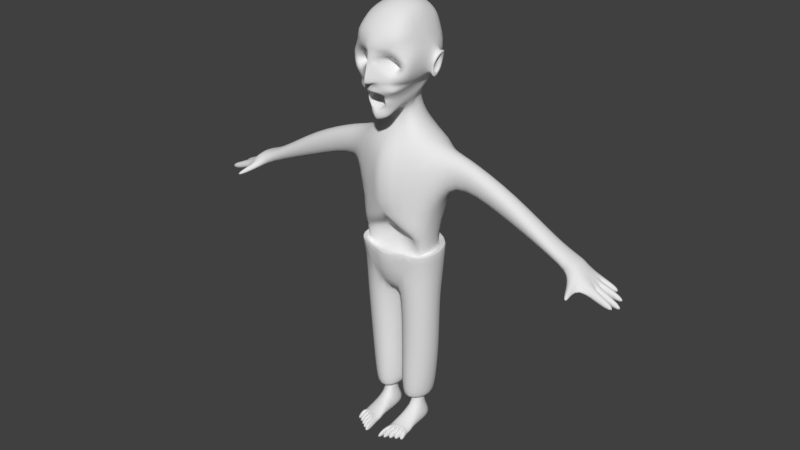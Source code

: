 # Source: zombie.blend  (saved by Blender 2.79.0; exported with 4.5.12 LTS)
import bpy
from mathutils import Matrix  # noqa: F401  (used for matrix-valued properties, if any)

bpy.ops.wm.read_factory_settings(use_empty=True)
scene = bpy.context.scene
scene.name = 'Scene'

# ---- collections
col_collection_1 = bpy.data.collections.new('Collection 1'); scene.collection.children.link(col_collection_1)
col_collection_10 = bpy.data.collections.new('Collection 10'); scene.collection.children.link(col_collection_10)

# ---- materials (node trees are filled in below, after node groups)
mat_material = bpy.data.materials.new('Material')
mat_material.alpha_threshold = 0.0
mat_material.use_transparent_shadow = False
mat_material.roughness = 0.5

# ---- material node trees

# ---- world
world_world = bpy.data.worlds.new('World'); scene.world = world_world
world_world.color = (0.05088, 0.05088, 0.05088)
world_world.use_sun_shadow = False
world_world.sun_shadow_jitter_overblur = 0.0
world_world.cycles.sampling_method = 'MANUAL'

# ---- meshes
me_zombie_mesh = bpy.data.meshes.new('Zombie Mesh')
me_zombie_mesh.from_pydata([(0.5542, -0.1649, 0.9068), (0.551, 0.2663, 0.8696), (0.0, 0.3014, -1.0), (0.0, -0.3117, -1.0), (0.0, -0.437, 0.7376), (0.2244, 0.2125, 1.0), (0.2244, -0.1367, 1.0), (0.0, 0.3694, 1.017), (0.0, -0.1367, 1.0), (0.1178, 0.06182, 1.398), (0.1178, -0.08707, 1.218), (0.0, 0.176, 1.398), (0.0, -0.08707, 1.218), (0.3038, 0.2155, 1.656), (0.1738, -0.3436, 1.38), (1.723e-10, 0.3963, 1.704), (0.0, -0.4699, 1.291), (0.278, 0.3305, 2.24), (0.3002, -0.3107, 2.324), (1.723e-10, 0.3305, 2.329), (0.0, -0.3163, 2.364), (0.3679, 0.3243, 0.03926), (0.4707, -0.2507, 0.0578), (0.0, -0.425, 0.02404), (0.0, 0.4176, 0.0), (0.7144, 0.2139, 0.8379), (0.7144, -0.08449, 0.8379), (0.6246, 0.152, 0.535), (0.6246, -0.02262, 0.535), (2.241, 0.2139, 0.1213), (2.241, -0.08449, 0.1213), (2.275, 0.2191, -0.1209), (2.266, -0.1125, -0.102), (0.03586, -0.2839, -1.0), (0.03586, 0.2735, -1.0), (0.2786, -0.05728, -2.294), (0.2786, 0.07239, -2.294), (0.1428, -0.08583, -2.294), (0.1428, 0.1009, -2.294), (0.3568, -0.1322, -2.736), (0.3568, 0.2276, -2.736), (0.06448, -0.196, -2.736), (0.06448, 0.2914, -2.736), (0.1428, 0.1009, -2.487), (0.1428, -0.08583, -2.487), (0.2786, -0.05728, -2.487), (0.2786, 0.07239, -2.487), (0.06504, -0.48, -2.736), (0.3574, -0.4162, -2.736), (0.09389, -0.3934, -2.636), (0.3284, -0.3422, -2.636), (0.09366, -0.3084, -2.612), (0.3282, -0.2572, -2.612), (0.4135, 0.1944, -0.5), (0.4135, -0.17, -0.5), (0.0, -0.2999, -0.5), (0.0, 0.2926, -0.5), (0.4833, 0.3684, -0.2166), (0.4553, 0.2232, -1.016), (0.4866, -0.2476, -0.9024), (0.5342, -0.2853, -0.2166), (0.1543, 0.3621, -0.9801), (0.0, 0.3, -1.0), (-5.239e-33, -0.4026, -0.2166), (0.0, 0.4905, -0.2166), (0.382, -0.1852, -2.343), (0.382, 0.2452, -2.343), (0.03238, -0.2614, -2.343), (0.03238, 0.296, -2.343), (0.3245, -0.1143, -2.343), (0.3245, 0.1744, -2.343), (0.08996, -0.1654, -2.343), (0.08996, 0.2255, -2.343), (0.4519, -0.1847, -1.654), (0.4519, 0.2457, -1.654), (1.278, -0.02262, 0.2831), (1.368, -0.08449, 0.5859), (1.368, 0.2139, 0.5859), (1.278, 0.152, 0.2831), (1.938, -0.02262, 0.02951), (1.938, 0.152, 0.02951), (2.006, -0.08449, 0.1446), (2.006, 0.2139, 0.1446), (2.33, 0.2165, -0.03801), (2.332, -0.08839, -0.03692), (2.276, 0.1412, -0.1203), (2.277, 0.06339, -0.1198), (2.278, -0.01445, -0.1192), (2.33, 0.1403, -0.03773), (2.331, 0.06405, -0.03746), (2.331, -0.01217, -0.03719), (2.734, -0.1271, -0.18), (2.681, -0.131, -0.2617), (2.68, -0.05321, -0.2623), (2.733, -0.05093, -0.1802), (2.712, 0.05596, -0.2941), (2.713, -0.02187, -0.2936), (2.766, 0.05662, -0.2118), (2.767, -0.0196, -0.2116), (2.668, 0.1733, -0.2696), (2.669, 0.09551, -0.2691), (2.722, 0.1724, -0.187), (2.722, 0.09617, -0.1868), (2.607, 0.2598, -0.1526), (2.552, 0.2624, -0.2355), (2.553, 0.1846, -0.2349), (2.607, 0.1836, -0.1523), (2.156, -0.09176, -0.08179), (2.292, -0.1105, -0.06112), (2.222, -0.1053, 0.001177), (2.338, -0.3613, -0.1261), (2.317, -0.362, -0.1593), (2.267, -0.3773, -0.1345), (2.301, -0.3817, -0.08788), (0.1235, -0.4672, -2.736), (0.182, -0.4545, -2.736), (0.2404, -0.4417, -2.736), (0.2989, -0.429, -2.736), (0.1408, -0.3832, -2.636), (0.1877, -0.3729, -2.636), (0.2346, -0.3627, -2.636), (0.2815, -0.3525, -2.636), (0.06504, -0.6469, -2.736), (0.09389, -0.5603, -2.636), (0.1235, -0.6341, -2.736), (0.1408, -0.5501, -2.636), (0.1235, -0.6109, -2.736), (0.182, -0.5982, -2.736), (0.1408, -0.5269, -2.636), (0.1877, -0.5167, -2.636), (0.182, -0.5681, -2.736), (0.2404, -0.5553, -2.736), (0.1877, -0.4865, -2.636), (0.2346, -0.4763, -2.636), (0.2404, -0.5275, -2.736), (0.2989, -0.5147, -2.736), (0.2346, -0.4485, -2.636), (0.2815, -0.4382, -2.636), (0.2989, -0.4892, -2.736), (0.3574, -0.4765, -2.736), (0.3284, -0.4025, -2.636), (0.2815, -0.4127, -2.636), (0.06476, -0.3943, -2.736), (0.3571, -0.3306, -2.736), (0.03412, -0.2726, -1.671), (0.03412, 0.2848, -1.671), (0.0, 0.5073, 0.9223), (0.05173, 0.4971, 0.8115), (0.4258, 0.3315, 0.8414), (0.4768, 0.4418, 0.4281), (0.07106, 0.5034, 0.437), (0.2518, 0.5012, 0.3657), (7.864e-18, -0.125, -0.3148), (0.4421, -0.2475, -0.2211), (0.0, -0.1124, -0.05867), (0.2068, -0.1509, -0.3115), (2.533e-17, 0.3888, -0.4676), (0.3112, -0.3395, -0.2166), (0.2068, -0.2842, -0.5), (0.184, 0.371, 0.01963), (1.723e-10, 0.3963, 2.048), (0.4043, -0.4173, 1.866), (0.0, -0.576, 1.976), (0.3669, 0.3299, 1.959), (0.0, -0.5569, 1.64), (0.3446, -0.3701, 1.604), (0.186, -0.419, 1.943), (0.0, -0.5679, 1.888), (0.186, -0.4708, 1.65), (0.3786, -0.419, 1.785), (0.186, -0.2464, 1.785), (0.1953, -0.06637, 1.371), (0.0, -0.4699, 1.243), (0.1563, -0.419, 1.269), (0.09798, -0.1872, 1.307), (0.0, -0.156, 1.304), (0.2668, -0.4544, 1.569), (0.0, -0.5636, 1.499), (0.1088, -0.4978, 1.364), (0.05776, -0.5106, 1.48), (0.1682, -0.2108, 1.594), (0.0, -0.1055, 1.641), (-5.34e-10, -0.08207, 1.458), (0.1565, -0.2108, 1.361), (0.08036, -0.3854, 1.874), (0.2823, -0.3854, 1.785), (0.186, -0.3854, 1.705), (0.186, -0.3854, 1.864), (0.2225, -0.3823, 1.495), (0.0, -0.5407, 1.547), (0.1671, -0.4933, 1.529), (0.3718, -0.5326, 2.103), (0.0, -0.5354, 2.106), (0.2622, 0.008555, 2.398), (8.613e-11, 0.005738, 2.443), (0.1095, -0.5138, 1.644), (0.0, -0.6763, 1.598), (0.0, -0.4567, 1.161), (0.0929, -0.4058, 1.198), (0.3856, -0.04372, 1.89), (0.3242, -0.07732, 1.654), (0.3763, 0.1431, 1.914), (0.314, 0.06908, 1.667), (0.4632, 0.1431, 1.936), (0.4725, -0.04372, 1.913), (0.4009, 0.06132, 1.599), (0.4111, -0.08509, 1.586), (0.4406, -0.02949, 1.846), (0.4321, 0.1139, 1.872), (0.4051, -0.04739, 1.668), (0.4165, 0.0859, 1.69), (0.4369, 0.06414, 1.864), (0.4215, 0.04119, 1.683), (0.4023, 0.06238, 1.868), (0.4065, -0.03125, 1.853), (0.371, -0.04916, 1.675), (0.3868, 0.03943, 1.686), (0.3677, -0.07732, 1.654), (0.3575, 0.06908, 1.667), (0.4291, -0.04372, 1.89), (0.4197, 0.1431, 1.914)], [], [(1, 0, 26, 25), (73, 144, 67, 65), (23, 153, 22), (0, 6, 8, 4), (8, 6, 10, 12), (9, 11, 15, 13), (6, 5, 9, 10), (5, 7, 11, 9), (192, 191, 18, 20), (171, 13, 14), (14, 178, 16, 172, 173), (193, 194, 20, 18), (163, 160, 19, 17), (161, 199, 201, 163, 17, 193, 18, 191), (53, 21, 22, 153, 54), (56, 24, 159, 21, 53), (108, 109, 113, 110), (22, 21, 27, 28), (0, 22, 28, 26), (21, 1, 25, 27), (83, 29, 30, 84, 90, 89, 88), (82, 81, 30, 29), (79, 80, 31, 85, 86, 87, 32, 107), (80, 82, 29, 83, 31), (2, 34, 33, 3), (44, 43, 42, 41), (38, 37, 71, 72), (144, 145, 68, 67), (58, 59, 73, 74), (42, 40, 39, 41), (51, 142, 47, 49), (43, 46, 40, 42), (46, 45, 39, 40), (36, 35, 45, 46), (38, 36, 46, 43), (35, 37, 44, 45), (37, 38, 43, 44), (118, 49, 123, 125), (52, 51, 49, 118, 119, 120, 121, 50), (41, 39, 143, 48, 117, 116, 115, 114, 47, 142), (143, 52, 50, 48), (45, 44, 51, 52), (145, 74, 66, 68), (62, 64, 57, 58, 61), (58, 57, 60, 59), (33, 59, 60, 157, 63, 3), (53, 54, 60, 57), (158, 55, 63, 157), (36, 38, 72, 70), (65, 67, 71, 69), (67, 68, 72, 71), (66, 65, 69, 70), (68, 66, 70, 72), (65, 66, 74, 73), (35, 36, 70, 69), (37, 35, 69, 71), (34, 2, 62, 61, 58), (27, 25, 77, 78), (28, 27, 78, 75), (25, 26, 76, 77), (26, 28, 75, 76), (78, 77, 82, 80), (75, 78, 80, 79), (77, 76, 81, 82), (76, 75, 79, 81), (90, 84, 91, 94), (31, 83, 103, 104), (89, 86, 100, 102), (86, 89, 97, 95), (93, 94, 91, 92), (84, 108, 32, 92, 91), (87, 90, 94, 93), (32, 87, 93, 92), (95, 97, 98, 96), (89, 90, 98, 97), (90, 87, 96, 98), (87, 86, 95, 96), (99, 101, 102, 100), (86, 85, 99, 100), (85, 88, 101, 99), (88, 89, 102, 101), (104, 103, 106, 105), (83, 88, 106, 103), (88, 85, 105, 106), (85, 31, 104, 105), (81, 79, 107, 109, 30), (30, 109, 108, 84), (113, 112, 111, 110), (107, 32, 111, 112), (32, 108, 110, 111), (109, 107, 112, 113), (117, 48, 139, 138), (117, 121, 137, 135), (120, 119, 132, 133), (118, 114, 126, 128), (125, 123, 122, 124), (47, 114, 124, 122), (114, 118, 125, 124), (49, 47, 122, 123), (129, 128, 126, 127), (119, 118, 128, 129), (114, 115, 127, 126), (115, 119, 129, 127), (133, 132, 130, 131), (115, 116, 131, 130), (116, 120, 133, 131), (119, 115, 130, 132), (137, 136, 134, 135), (120, 116, 134, 136), (121, 120, 136, 137), (116, 117, 135, 134), (140, 141, 138, 139), (121, 117, 138, 141), (50, 121, 141, 140), (48, 50, 140, 139), (44, 41, 142, 51), (39, 45, 52, 143), (59, 33, 144, 73), (33, 34, 145, 144), (34, 58, 74, 145), (151, 149, 21, 159), (150, 24, 146, 147), (150, 147, 148, 149, 151), (21, 149, 148, 1), (0, 1, 5, 6), (155, 54, 153), (55, 158, 54, 155, 152), (154, 155, 153), (152, 155, 154), (23, 154, 153), (23, 22, 0, 4), (56, 53, 156), (54, 158, 157, 60), (64, 156, 53, 57), (150, 151, 159, 24), (7, 5, 1, 148, 147, 146), (200, 199, 161, 169, 165), (13, 15, 160, 163), (167, 166, 162), (164, 176, 165, 168, 195), (168, 165, 169), (195, 168, 167), (166, 169, 161), (185, 187, 170), (184, 186, 170), (187, 184, 170), (186, 185, 170), (171, 174, 10), (171, 14, 173, 174), (179, 178, 14), (178, 179, 180, 183), (183, 180, 181, 182), (16, 178, 183, 182), (179, 177, 181, 180), (168, 169, 185, 186), (169, 166, 187, 185), (166, 167, 184, 187), (167, 168, 186, 184), (195, 167, 196), (189, 190, 176, 164), (177, 179, 190, 189), (164, 195, 196), (176, 190, 188), (162, 166, 161, 191, 192), (17, 19, 194, 193), (179, 14, 188, 190), (174, 175, 12, 10), (173, 172, 197, 198), (174, 173, 198), (175, 174, 198, 197), (9, 13, 171), (14, 13, 188), (188, 13, 202, 200, 165, 176), (10, 9, 171), (199, 200, 217, 206, 209, 207, 204, 219), (13, 163, 201, 202), (208, 203, 204, 207, 211), (220, 219, 204, 203), (202, 201, 220, 203, 208, 210, 205, 218), (217, 218, 205, 206), (212, 211, 213, 216), (205, 210, 212, 209, 206), (210, 208, 211, 212), (216, 213, 214, 215), (211, 207, 214, 213), (209, 212, 216, 215), (207, 209, 215, 214), (200, 202, 218, 217), (201, 199, 219, 220)])
me_zombie_mesh.polygons.foreach_set('use_smooth', [True] * 189)
_uv = me_zombie_mesh.uv_layers.new(name='UVMap')
_uv.uv.foreach_set('vector', [0.189, 0.2083, 0.1883, 0.3077, 0.1514, 0.2891, 0.1514, 0.2203, 0.8274, 0.6456, 0.9237, 0.6498, 0.9237, 0.8046, 0.8431, 0.8044, 0.5337, 0.5229, 0.6407, 0.4766, 0.6409, 0.5412, 0.1883, 0.3077, 0.2643, 0.3012, 0.3161, 0.3012, 0.3161, 0.3704, 0.9097, 0.9149, 0.858, 0.9149, 0.8825, 0.8648, 0.9097, 0.8648, 0.7262, 0.6965, 0.7534, 0.6965, 0.7534, 0.6259, 0.6834, 0.637, 0.4092, 0.1527, 0.4897, 0.1529, 0.4548, 0.2445, 0.4205, 0.2029, 0.7017, 0.7883, 0.7534, 0.7844, 0.7534, 0.6965, 0.7262, 0.6965, 0.5516, 0.0006685, 0.5523, 0.08638, 0.5012, 0.06987, 0.4921, 0.0006685, 0.4252, 0.2382, 0.4901, 0.3042, 0.3613, 0.2401, 0.951, 0.3772, 0.9563, 0.3917, 0.9563, 0.4219, 0.9472, 0.4281, 0.932, 0.3949, 0.7177, 0.07488, 0.7782, 0.07553, 0.7782, 0.1498, 0.7089, 0.1485, 0.6688, 0.5671, 0.7534, 0.5466, 0.7534, 0.4819, 0.6893, 0.5024, 0.3441, 0.3522, 0.4302, 0.358, 0.4732, 0.3635, 0.5163, 0.3741, 0.5163, 0.4388, 0.442, 0.4751, 0.3684, 0.4579, 0.3174, 0.4067, 0.5506, 0.4663, 0.534, 0.3395, 0.6663, 0.3494, 0.6587, 0.4132, 0.6341, 0.4753, 0.7787, 0.4806, 0.7787, 0.3653, 0.7363, 0.3608, 0.6939, 0.3563, 0.6834, 0.4806, 0.4025, 0.8981, 0.4178, 0.8924, 0.4178, 0.9587, 0.4083, 0.9566, 0.6663, 0.3494, 0.534, 0.3395, 0.5857, 0.2301, 0.6257, 0.2344, 0.6675, 0.1527, 0.6663, 0.3494, 0.6257, 0.2344, 0.6473, 0.1665, 0.5154, 0.6734, 0.5154, 0.4774, 0.4771, 0.4765, 0.4822, 0.5491, 0.3101, 0.9304, 0.2734, 0.9297, 0.2736, 0.8609, 0.3101, 0.8601, 0.3101, 0.8777, 0.3101, 0.8953, 0.3101, 0.9128, 0.9305, 0.5902, 0.9993, 0.5902, 0.9993, 0.6442, 0.9305, 0.6442, 0.08869, 0.5513, 0.1288, 0.5478, 0.1375, 0.4689, 0.1196, 0.4703, 0.1017, 0.4716, 0.08378, 0.4729, 0.06151, 0.4777, 0.06847, 0.5026, 0.7999, 0.3044, 0.8307, 0.3029, 0.8514, 0.2527, 0.8286, 0.2173, 0.8058, 0.2195, 0.4205, 0.7837, 0.431, 0.784, 0.5129, 0.685, 0.5106, 0.6748, 0.3747, 0.7617, 0.3747, 0.7187, 0.3174, 0.6748, 0.3174, 0.7871, 0.6525, 0.0842, 0.6525, 0.04114, 0.6403, 0.0228, 0.6403, 0.1129, 0.6461, 0.7392, 0.5176, 0.7414, 0.5176, 0.8962, 0.6461, 0.894, 0.1849, 0.1179, 0.1588, 0.00934, 0.332, 0.02385, 0.332, 0.1231, 0.9251, 0.8619, 0.9925, 0.8471, 0.9924, 0.7641, 0.925, 0.7495, 0.3461, 0.813, 0.3174, 0.8329, 0.3174, 0.8526, 0.3404, 0.8326, 0.04515, 0.9076, 0.04515, 0.9389, 0.1025, 0.9569, 0.1025, 0.8895, 0.8719, 0.6084, 0.8719, 0.5786, 0.9292, 0.5613, 0.9292, 0.6442, 0.8274, 0.6084, 0.8274, 0.5786, 0.8719, 0.5786, 0.8719, 0.6084, 0.0006685, 0.9076, 0.0006685, 0.9389, 0.04515, 0.9389, 0.04515, 0.9076, 0.5626, 0.0952, 0.5939, 0.0952, 0.5939, 0.1397, 0.5626, 0.1397, 0.4192, 0.7617, 0.4192, 0.7187, 0.3747, 0.7187, 0.3747, 0.7617, 0.4638, 0.9131, 0.4746, 0.9155, 0.4746, 0.954, 0.4638, 0.9516, 0.4206, 0.8841, 0.4746, 0.8959, 0.4746, 0.9155, 0.4638, 0.9131, 0.453, 0.9108, 0.4422, 0.9084, 0.4314, 0.9061, 0.4205, 0.9037, 0.925, 0.7495, 0.9924, 0.7641, 0.9925, 0.7184, 0.9925, 0.6987, 0.979, 0.6958, 0.9655, 0.6928, 0.9521, 0.6899, 0.9386, 0.687, 0.9251, 0.684, 0.9251, 0.7038, 0.9292, 0.5156, 0.9005, 0.5325, 0.9062, 0.5129, 0.9292, 0.4958, 0.432, 0.838, 0.4633, 0.8446, 0.4746, 0.8959, 0.4206, 0.8841, 0.7534, 0.7939, 0.6571, 0.7896, 0.6728, 0.9484, 0.7534, 0.9486, 0.1121, 0.8847, 0.1121, 0.704, 0.0006685, 0.704, 0.007104, 0.8882, 0.07651, 0.88, 0.1849, 0.1179, 0.0006685, 0.1514, 0.0006685, 0.0006685, 0.1588, 0.00934, 0.2581, 0.5887, 0.1542, 0.5662, 0.1433, 0.4081, 0.1947, 0.4081, 0.2664, 0.4081, 0.2664, 0.5887, 0.5506, 0.4663, 0.6341, 0.4753, 0.6675, 0.4131, 0.5176, 0.3971, 0.2187, 0.4735, 0.2664, 0.4735, 0.2664, 0.4081, 0.1947, 0.4081, 0.6838, 0.07762, 0.6525, 0.0842, 0.6403, 0.1129, 0.6943, 0.1011, 0.7076, 0.01824, 0.627, 0.0006685, 0.6403, 0.0228, 0.6943, 0.03458, 0.627, 0.0006685, 0.627, 0.1292, 0.6403, 0.1129, 0.6403, 0.0228, 0.7076, 0.1175, 0.7076, 0.01824, 0.6943, 0.03458, 0.6943, 0.1011, 0.627, 0.1292, 0.7076, 0.1175, 0.6943, 0.1011, 0.6403, 0.1129, 0.4908, 0.02375, 0.4908, 0.123, 0.332, 0.1231, 0.332, 0.02385, 0.8274, 0.5786, 0.8274, 0.6084, 0.8385, 0.632, 0.8385, 0.5654, 0.6525, 0.04114, 0.6838, 0.04772, 0.6943, 0.03458, 0.6403, 0.0228, 0.431, 0.784, 0.4205, 0.7837, 0.4207, 0.7834, 0.439, 0.8171, 0.5129, 0.8367, 0.4822, 0.5491, 0.4771, 0.4765, 0.3174, 0.5007, 0.3226, 0.5734, 0.6461, 0.9378, 0.6461, 0.8975, 0.4954, 0.8975, 0.4954, 0.9378, 0.1514, 0.2203, 0.1514, 0.2891, 0.0006685, 0.2891, 0.0006685, 0.2203, 0.9253, 0.4719, 0.8527, 0.4662, 0.8527, 0.3046, 0.9253, 0.3104, 0.7801, 0.466, 0.8514, 0.4806, 0.8307, 0.3029, 0.7999, 0.3044, 0.1018, 0.7027, 0.1419, 0.6992, 0.1288, 0.5478, 0.08869, 0.5513, 0.9305, 0.4431, 0.9993, 0.4431, 0.9993, 0.5902, 0.9305, 0.5902, 0.8261, 0.8427, 0.7547, 0.8282, 0.7745, 0.6666, 0.8054, 0.665, 0.649, 0.6933, 0.6665, 0.6951, 0.6665, 0.7881, 0.649, 0.7863, 0.8058, 0.2195, 0.8286, 0.2173, 0.8353, 0.1485, 0.8125, 0.1507, 0.6439, 0.481, 0.6661, 0.4766, 0.6645, 0.5732, 0.6423, 0.5776, 0.6661, 0.4766, 0.6439, 0.481, 0.6439, 0.5891, 0.6661, 0.5847, 0.6898, 0.1309, 0.6898, 0.1498, 0.6723, 0.1494, 0.6719, 0.1305, 0.8037, 0.5792, 0.7945, 0.5846, 0.7833, 0.5855, 0.7958, 0.4838, 0.8182, 0.4819, 0.1393, 0.704, 0.1172, 0.7083, 0.1134, 0.8065, 0.1355, 0.8022, 0.06151, 0.4777, 0.08378, 0.4729, 0.06688, 0.3814, 0.04899, 0.3827, 0.86, 0.8059, 0.86, 0.8249, 0.8424, 0.8248, 0.842, 0.8059, 0.476, 0.838, 0.4935, 0.8385, 0.4935, 0.9388, 0.476, 0.9384, 0.1172, 0.7083, 0.1393, 0.704, 0.1393, 0.8121, 0.1172, 0.8164, 0.08378, 0.4729, 0.1017, 0.4716, 0.09131, 0.3717, 0.07341, 0.373, 0.5139, 0.856, 0.4949, 0.8556, 0.4949, 0.8381, 0.5139, 0.838, 0.1017, 0.4716, 0.1196, 0.4703, 0.1192, 0.3797, 0.1013, 0.381, 0.6442, 0.6919, 0.6665, 0.687, 0.6665, 0.5905, 0.6442, 0.5954, 0.9594, 0.306, 0.9769, 0.3046, 0.9769, 0.3952, 0.9594, 0.3965, 0.6526, 0.1499, 0.653, 0.1308, 0.6706, 0.1305, 0.6706, 0.1495, 0.983, 0.9278, 0.9656, 0.9304, 0.9656, 0.8658, 0.983, 0.8632, 0.6665, 0.687, 0.6442, 0.6919, 0.6423, 0.6229, 0.6645, 0.618, 0.1196, 0.4703, 0.1375, 0.4689, 0.1419, 0.4045, 0.124, 0.4058, 0.8054, 0.665, 0.7745, 0.6666, 0.7755, 0.6102, 0.7996, 0.6057, 0.8261, 0.6149, 0.8261, 0.6149, 0.7996, 0.6057, 0.7945, 0.5846, 0.8037, 0.5792, 0.7038, 0.1305, 0.7038, 0.1439, 0.6912, 0.1416, 0.6917, 0.1325, 0.06847, 0.5026, 0.06151, 0.4777, 0.003207, 0.471, 0.0006685, 0.4827, 0.3023, 0.3745, 0.3114, 0.3717, 0.3114, 0.4315, 0.304, 0.4335, 0.9508, 0.2939, 0.9702, 0.2935, 0.9702, 0.2265, 0.9594, 0.2275, 0.979, 0.6958, 0.9925, 0.6987, 0.9925, 0.6848, 0.979, 0.6819, 0.8619, 0.1248, 0.8619, 0.0958, 0.8776, 0.1078, 0.8776, 0.1368, 0.4422, 0.9084, 0.453, 0.9108, 0.453, 0.937, 0.4422, 0.9346, 0.9499, 0.1389, 0.9729, 0.1195, 0.9729, 0.08637, 0.9499, 0.1057, 0.8407, 0.8316, 0.83, 0.8297, 0.8274, 0.8059, 0.8407, 0.8082, 0.9251, 0.684, 0.9386, 0.687, 0.9385, 0.6485, 0.9251, 0.6456, 0.9729, 0.1195, 0.9499, 0.1389, 0.9499, 0.1004, 0.9729, 0.08103, 0.3404, 0.8326, 0.3174, 0.8526, 0.3174, 0.8911, 0.3404, 0.8711, 0.5083, 0.8811, 0.4975, 0.8805, 0.4949, 0.8573, 0.5083, 0.8581, 0.453, 0.9108, 0.4638, 0.9131, 0.4638, 0.9463, 0.453, 0.9439, 0.9386, 0.687, 0.9521, 0.6899, 0.952, 0.6568, 0.9386, 0.6538, 0.6182, 0.1283, 0.5952, 0.1471, 0.5952, 0.114, 0.6182, 0.0952, 0.8761, 0.818, 0.8761, 0.8072, 0.8991, 0.8059, 0.8991, 0.8194, 0.9521, 0.6899, 0.9655, 0.6928, 0.9655, 0.6666, 0.952, 0.6637, 0.802, 0.1252, 0.802, 0.0958, 0.8225, 0.1121, 0.8225, 0.1414, 0.5952, 0.1471, 0.6182, 0.1283, 0.6182, 0.1022, 0.5952, 0.1209, 0.864, 0.8065, 0.8748, 0.8059, 0.8748, 0.829, 0.8613, 0.8297, 0.802, 0.0958, 0.802, 0.1252, 0.8175, 0.1374, 0.8175, 0.1081, 0.4314, 0.9061, 0.4422, 0.9084, 0.4422, 0.9282, 0.4314, 0.9259, 0.9655, 0.6928, 0.979, 0.6958, 0.979, 0.676, 0.9655, 0.6731, 0.305, 0.5398, 0.3156, 0.5379, 0.3156, 0.5613, 0.3023, 0.5636, 0.8619, 0.0958, 0.8619, 0.1248, 0.8729, 0.1332, 0.8729, 0.1043, 0.4205, 0.9037, 0.4314, 0.9061, 0.4314, 0.92, 0.4206, 0.9176, 0.9292, 0.4958, 0.9062, 0.5129, 0.9062, 0.499, 0.9292, 0.4819, 0.3747, 0.7617, 0.3174, 0.7871, 0.3174, 0.8329, 0.3461, 0.813, 0.9292, 0.5613, 0.8719, 0.5786, 0.9005, 0.5325, 0.9292, 0.5156, 0.1542, 0.5662, 0.2581, 0.5887, 0.2585, 0.7435, 0.1622, 0.7395, 0.2717, 0.7448, 0.1433, 0.747, 0.1433, 0.9018, 0.2717, 0.8996, 0.9495, 0.1485, 0.8527, 0.1519, 0.8532, 0.2991, 0.9495, 0.3033, 0.7207, 0.281, 0.6688, 0.2666, 0.6939, 0.3563, 0.7363, 0.3608, 0.7623, 0.2646, 0.7787, 0.3653, 0.7787, 0.1527, 0.7668, 0.1782, 0.7623, 0.2646, 0.7668, 0.1782, 0.6806, 0.1714, 0.6688, 0.2666, 0.7207, 0.281, 0.301, 0.5636, 0.2677, 0.4761, 0.2865, 0.3793, 0.301, 0.3717, 0.1883, 0.3077, 0.189, 0.2083, 0.2643, 0.2207, 0.2643, 0.3012, 0.2187, 0.43, 0.1711, 0.4735, 0.1645, 0.4092, 0.2664, 0.4735, 0.2187, 0.4735, 0.1711, 0.4735, 0.2187, 0.43, 0.2664, 0.4308, 0.2664, 0.3717, 0.2187, 0.43, 0.1645, 0.4092, 0.2664, 0.4308, 0.2187, 0.43, 0.2664, 0.3717, 0.8566, 0.9161, 0.8566, 0.8441, 0.7547, 0.8752, 0.5337, 0.5229, 0.6409, 0.5412, 0.6409, 0.7379, 0.5176, 0.6866, 0.1335, 0.8272, 0.1134, 0.9231, 0.1134, 0.8178, 0.1711, 0.4735, 0.2187, 0.4735, 0.1947, 0.4081, 0.1433, 0.4081, 0.9486, 0.1121, 0.8907, 0.1121, 0.8833, 0.01674, 0.9486, 0.0006685, 0.7623, 0.2646, 0.7207, 0.281, 0.7363, 0.3608, 0.7787, 0.3653, 0.3161, 0.1845, 0.2643, 0.2207, 0.189, 0.2083, 0.2179, 0.1932, 0.3041, 0.1551, 0.3161, 0.1527, 0.4226, 0.3034, 0.4302, 0.358, 0.3441, 0.3522, 0.3437, 0.3334, 0.3551, 0.2918, 0.6834, 0.637, 0.7534, 0.6259, 0.7534, 0.5466, 0.6688, 0.5671, 0.6019, 0.0006685, 0.5891, 0.04355, 0.5816, 0.0006685, 0.8269, 0.0795, 0.8272, 0.01585, 0.8397, 0.0006685, 0.8402, 0.0387, 0.8343, 0.05537, 0.8402, 0.0387, 0.8397, 0.0006685, 0.8819, 0.004016, 0.8343, 0.05537, 0.8402, 0.0387, 0.8819, 0.09447, 0.5891, 0.04355, 0.6257, 0.08795, 0.6069, 0.09387, 0.3922, 0.9141, 0.3773, 0.9307, 0.4012, 0.952, 0.1677, 0.9466, 0.2009, 0.9266, 0.2018, 0.9635, 0.3773, 0.9307, 0.3611, 0.9488, 0.4012, 0.952, 0.3773, 0.9307, 0.3922, 0.9141, 0.4012, 0.952, 0.4252, 0.2382, 0.3974, 0.2235, 0.4205, 0.2029, 0.4252, 0.2382, 0.3613, 0.2401, 0.344, 0.2145, 0.3974, 0.2235, 0.4921, 0.1226, 0.4951, 0.09593, 0.5306, 0.09958, 0.4951, 0.09593, 0.4921, 0.1226, 0.5612, 0.1491, 0.5612, 0.0952, 0.9643, 0.8632, 0.9643, 0.9171, 0.925, 0.926, 0.9271, 0.8839, 0.3101, 0.8523, 0.2851, 0.8588, 0.274, 0.7926, 0.3101, 0.7629, 0.2932, 0.6583, 0.3065, 0.6706, 0.3065, 0.5649, 0.2677, 0.5892, 0.3627, 0.9175, 0.4012, 0.8924, 0.3922, 0.9141, 0.3773, 0.9307, 0.6257, 0.08795, 0.5891, 0.04355, 0.6074, 0.04355, 0.6257, 0.06575, 0.3716, 0.9255, 0.3174, 0.9345, 0.3611, 0.9488, 0.3773, 0.9307, 0.1433, 0.9122, 0.2018, 0.9031, 0.2009, 0.9266, 0.1677, 0.9466, 0.9267, 0.3529, 0.958, 0.3046, 0.958, 0.3759, 0.8063, 0.07391, 0.8123, 0.03564, 0.8272, 0.01585, 0.8269, 0.0795, 0.7955, 0.07097, 0.7947, 0.05696, 0.8123, 0.03564, 0.8063, 0.07391, 0.8452, 0.1186, 0.8606, 0.141, 0.8606, 0.0958, 0.6513, 0.1305, 0.627, 0.1349, 0.6513, 0.15, 0.5816, 0.0006685, 0.5891, 0.04355, 0.6069, 0.09387, 0.5523, 0.08638, 0.5516, 0.0006685, 0.7141, 0.0006685, 0.7782, 0.0006685, 0.7782, 0.07553, 0.7177, 0.07488, 0.7947, 0.05696, 0.7795, 0.0251, 0.8081, 0.02126, 0.8123, 0.03564, 0.8871, 0.8441, 0.9097, 0.845, 0.9097, 0.8648, 0.8825, 0.8648, 0.932, 0.3949, 0.9472, 0.4281, 0.9315, 0.4386, 0.9267, 0.416, 0.3974, 0.2235, 0.344, 0.2145, 0.3471, 0.1983, 0.2543, 0.9031, 0.2317, 0.9103, 0.2329, 0.9607, 0.2543, 0.9724, 0.2031, 0.9243, 0.2304, 0.9727, 0.2304, 0.9031, 0.3613, 0.2401, 0.4901, 0.3042, 0.3523, 0.2667, 0.3523, 0.2667, 0.4901, 0.3042, 0.4563, 0.3065, 0.4226, 0.3034, 0.3551, 0.2918, 0.3357, 0.2837, 0.4205, 0.2029, 0.4548, 0.2445, 0.4252, 0.2382, 0.9546, 0.2164, 0.9508, 0.1602, 0.9606, 0.162, 0.9734, 0.1485, 0.9685, 0.1669, 0.969, 0.2086, 0.9734, 0.2252, 0.9645, 0.2183, 0.4901, 0.3042, 0.5163, 0.3741, 0.4732, 0.3635, 0.4563, 0.3065, 0.2788, 0.6902, 0.274, 0.6748, 0.3161, 0.6857, 0.3108, 0.7006, 0.29, 0.6935, 0.8338, 0.1394, 0.8338, 0.0963, 0.8438, 0.0958, 0.8438, 0.1389, 0.9499, 0.01238, 0.9537, 0.07098, 0.9636, 0.0728, 0.9725, 0.07969, 0.9681, 0.06395, 0.9722, 0.02187, 0.9725, 0.0006685, 0.9598, 0.0142, 0.3161, 0.7459, 0.283, 0.7386, 0.2827, 0.7543, 0.3158, 0.7616, 0.3123, 0.4707, 0.3123, 0.5127, 0.3043, 0.5128, 0.3043, 0.4708, 0.2827, 0.7543, 0.2798, 0.7328, 0.2898, 0.7357, 0.3096, 0.7417, 0.3158, 0.7616, 0.2798, 0.7328, 0.2788, 0.6902, 0.29, 0.6935, 0.2898, 0.7357, 0.7805, 0.138, 0.7795, 0.0958, 0.8006, 0.1014, 0.8006, 0.1425, 0.3043, 0.5141, 0.3044, 0.5357, 0.3123, 0.5357, 0.3123, 0.5141, 0.308, 0.5857, 0.3079, 0.5649, 0.3157, 0.5668, 0.3157, 0.5875, 0.969, 0.2086, 0.9685, 0.1669, 0.9605, 0.1671, 0.961, 0.2088, 0.3023, 0.4356, 0.3023, 0.4694, 0.3123, 0.4687, 0.3123, 0.4349, 0.8238, 0.1399, 0.8238, 0.0968, 0.8338, 0.0963, 0.8338, 0.1394])
me_zombie_mesh.materials.append(mat_material)
me_zombie_mesh.use_remesh_preserve_volume = False
me_zombie_mesh.use_remesh_preserve_attributes = False
me_zombie_mesh.use_mirror_vertex_groups = False
me_zombie_mesh.update()
arm_armature = bpy.data.armatures.new('Armature')  # bones are not reproduced

# ---- objects
ob_zombie = bpy.data.objects.new('Zombie', me_zombie_mesh)
ob_armature = bpy.data.objects.new('Armature', arm_armature)

# ---- transforms, parenting, visibility, modifiers, constraints
ob_zombie.parent = ob_armature
ob_zombie.matrix_parent_inverse = Matrix(((1.0, 0.0, 0.0, 0.0), (0.0, 1.0, 0.0, 0.0), (0.0, 0.0, 1.0, 1.155), (0.0, 0.0, 0.0, 1.0)))
ob_zombie.location = (0.0, 0.0, 0.0)
ob_zombie.scale = (2.0, 2.0, 2.0)
ob_zombie.lineart.crease_threshold = 0.0
_vg = ob_zombie.vertex_groups.new(name='Hips')
for _i, _w in zip([2, 3, 4, 21, 22, 23, 24, 53, 54, 55, 56, 57, 60, 61, 62, 63, 64, 150, 151, 152, 153, 154, 155, 156, 157, 158, 159], [0.06674, 0.03391, 0.02143, 0.04973, 0.1032, 0.1737, 0.1336, 0.1029, 0.1925, 0.4427, 0.4208, 0.08231, 0.125, 0.1284, 0.2318, 0.2821, 0.3332, 0.01237, 0.02167, 0.7609, 0.5199, 0.7624, 0.6243, 0.3698, 0.1897, 0.2905, 0.07674]): _vg.add([_i], _w, 'REPLACE')
_vg = ob_zombie.vertex_groups.new(name='LowerSpine')
for _i, _w in zip([4, 21, 22, 23, 24, 27, 28, 53, 54, 55, 56, 57, 60, 61, 62, 64, 148, 149, 150, 151, 152, 153, 154, 155, 156, 158, 159], [0.132, 0.73, 0.6398, 0.6362, 1.098, 0.06826, 0.02558, 0.1001, 0.03607, 0.002232, 0.2139, 0.06497, 0.006112, 0.0009596, 0.02228, 0.1589, 0.09454, 0.4944, 0.5198, 0.6568, 0.03201, 0.183, 0.1341, 0.06734, 0.1828, 0.01209, 0.8798]): _vg.add([_i], _w, 'REPLACE')
_vg = ob_zombie.vertex_groups.new(name='Chest')
for _i, _w in zip([0, 4, 5, 6, 7, 8, 10, 11, 12, 23, 146, 147, 148, 149, 150, 151, 175], [0.01798, 0.5874, 0.04319, 0.09227, 0.5456, 0.5944, 0.0211, 0.0707, 0.1281, 0.1127, 0.816, 0.5836, 0.1373, 0.0772, 0.197, 0.06236, 0.05459]): _vg.add([_i], _w, 'REPLACE')
_vg = ob_zombie.vertex_groups.new(name='Neck')
for _i, _w in zip([5, 6, 7, 8, 9, 10, 11, 12, 13, 14, 15, 16, 17, 19, 146, 147, 160, 161, 163, 164, 165, 167, 168, 169, 170, 171, 172, 173, 174, 175, 176, 177, 178, 179, 180, 181, 182, 183, 184, 185, 186, 187, 188, 189, 190, 195, 196, 197, 198, 199, 200, 201, 202, 203, 204, 205, 206, 207, 208, 209, 210, 211, 212, 213, 214, 215, 216, 217, 218, 219, 220], [0.02213, 0.07068, 0.1184, 0.1049, 0.8438, 0.7225, 0.7008, 0.6293, 0.1694, 0.2693, 0.1934, 0.3581, 0.0005969, 0.01288, 0.05569, 0.019, 0.07342, 0.001914, 0.04363, 0.1054, 0.07382, 0.02708, 0.06524, 0.03365, 0.01912, 0.4972, 0.3514, 0.3329, 0.3937, 0.4265, 0.1091, 0.1672, 0.3334, 0.2106, 0.1994, 0.1394, 0.1525, 0.2747, 0.01269, 0.0278, 0.03821, 0.009362, 0.1557, 0.1305, 0.1455, 0.07974, 0.08632, 0.3349, 0.3355, 0.02552, 0.07894, 0.05055, 0.1065, 0.05139, 0.04748, 0.08953, 0.08352, 0.05507, 0.05905, 0.07748, 0.08016, 0.05686, 0.07858, 0.05938, 0.05895, 0.07295, 0.07328, 0.08388, 0.09773, 0.04129, 0.05044]): _vg.add([_i], _w, 'REPLACE')
_vg = ob_zombie.vertex_groups.new(name='Head')
for _i, _w in zip([7, 9, 10, 11, 12, 13, 14, 15, 16, 17, 18, 19, 20, 160, 161, 162, 163, 164, 165, 166, 167, 168, 169, 170, 171, 172, 173, 174, 175, 176, 177, 178, 179, 180, 181, 182, 183, 184, 185, 186, 187, 188, 189, 190, 191, 192, 193, 194, 195, 196, 197, 198, 199, 200, 201, 202, 203, 204, 205, 206, 207, 208, 209, 210, 211, 212, 213, 214, 215, 216, 217, 218, 219, 220], [0.005753, 0.1039, 0.1162, 0.1714, 0.1398, 0.8174, 0.7153, 0.7717, 0.6236, 0.9711, 0.9932, 0.963, 0.996, 0.913, 0.9724, 0.9756, 0.9475, 0.8897, 0.9219, 0.9771, 0.9595, 0.9314, 0.9557, 0.9636, 0.481, 0.625, 0.6351, 0.5467, 0.4652, 0.8853, 0.8254, 0.6509, 0.7799, 0.7946, 0.8569, 0.8443, 0.718, 0.967, 0.9589, 0.9536, 0.9687, 0.8354, 0.8636, 0.8476, 0.9885, 0.9864, 0.9911, 0.9924, 0.9165, 0.9096, 0.6372, 0.6292, 0.9591, 0.9153, 0.9447, 0.8851, 0.944, 0.9471, 0.9035, 0.9101, 0.9404, 0.9359, 0.9165, 0.9134, 0.9383, 0.9152, 0.9357, 0.9362, 0.9213, 0.9209, 0.9098, 0.8946, 0.9504, 0.945]): _vg.add([_i], _w, 'REPLACE')
_vg = ob_zombie.vertex_groups.new(name='ShoulderConnector.L')
for _i, _w in zip([0, 1, 4, 5, 6, 7, 8, 9, 10, 11, 12, 146, 147, 148, 149, 150, 174, 175], [0.04626, 0.02771, 0.04054, 0.865, 0.726, 0.3082, 0.2111, 0.02588, 0.1099, 0.05625, 0.08375, 0.1816, 0.1273, 0.0835, 0.02659, 0.04414, 0.01297, 0.03909]): _vg.add([_i], _w, 'REPLACE')
_vg = ob_zombie.vertex_groups.new(name='Shoulder.L')
for _i, _w in zip([0, 1, 4, 5, 6, 7, 8, 21, 22, 25, 26, 28, 146, 147, 148, 149, 150, 151], [0.8187, 0.8374, 0.15, 0.04196, 0.08511, 0.07039, 0.02025, 0.02252, 0.0521, 0.04014, 0.02021, 0.01187, 0.2568, 0.3286, 0.6371, 0.2732, 0.13, 0.1265]): _vg.add([_i], _w, 'REPLACE')
_vg = ob_zombie.vertex_groups.new(name='UpperArm.L')
for _i, _w in zip([0, 1, 21, 22, 23, 24, 25, 26, 27, 28, 75, 76, 77, 78, 148, 149, 151, 153, 159], [0.07627, 0.08704, 0.119, 0.1334, 0.007994, 0.02342, 0.9618, 0.9584, 0.9023, 0.919, 0.991, 0.991, 0.992, 0.9927, 0.02012, 0.05472, 0.029, 0.009947, 0.04096]): _vg.add([_i], _w, 'REPLACE')
_vg = ob_zombie.vertex_groups.new(name='LowerArm.L')
for _i, _w in zip([29, 30, 31, 32, 79, 80, 81, 82, 107, 108, 109, 110, 111, 112, 113], [0.1374, 0.07039, 0.0589, 0.01173, 0.9782, 0.9771, 0.9669, 0.963, 0.107, 0.0013, 0.01726, 0.06589, 0.06036, 0.06017, 0.05942]): _vg.add([_i], _w, 'REPLACE')
_vg = ob_zombie.vertex_groups.new(name='Hand.L')
for _i, _w in zip([29, 30, 31, 32, 82, 83, 84, 85, 86, 87, 88, 89, 90, 91, 92, 93, 94, 95, 96, 97, 98, 99, 100, 101, 102, 103, 104, 105, 106, 107, 108, 109, 110, 111, 112, 113], [0.861, 0.9289, 0.941, 0.969, 0.0001299, 1.024, 0.9877, 1.011, 1.001, 0.9954, 1.008, 1.001, 0.9982, 0.9982, 0.9966, 0.9985, 0.9984, 0.9999, 0.9998, 1.0, 1.0, 1.004, 1.003, 1.003, 1.003, 1.028, 1.025, 1.023, 1.024, 0.8925, 0.9742, 0.9661, 0.934, 0.9395, 0.9397, 0.9404]): _vg.add([_i], _w, 'REPLACE')
_vg = ob_zombie.vertex_groups.new(name='ShoulderConnector.R')
_vg = ob_zombie.vertex_groups.new(name='Shoulder.R')
_vg = ob_zombie.vertex_groups.new(name='UpperArm.R')
_vg = ob_zombie.vertex_groups.new(name='LowerArm.R')
_vg = ob_zombie.vertex_groups.new(name='Hand.R')
_vg = ob_zombie.vertex_groups.new(name='UpperLeg.L')
for _i, _w in zip([2, 3, 21, 22, 23, 24, 33, 34, 53, 54, 55, 56, 57, 58, 59, 60, 61, 62, 63, 64, 65, 73, 74, 144, 145, 149, 150, 151, 152, 153, 154, 155, 156, 157, 158, 159], [0.8972, 0.9412, 0.07385, 0.04217, 0.01208, 0.1289, 0.9454, 0.933, 0.7913, 0.7548, 0.5225, 0.4203, 0.8505, 0.9749, 0.9929, 0.8414, 0.841, 0.7275, 0.6893, 0.5427, 0.002629, 0.8486, 0.4956, 0.1175, 0.08902, 0.01753, 0.0197, 0.05162, 0.1869, 0.2454, 0.06937, 0.29, 0.4909, 0.7817, 0.6696, 0.1365]): _vg.add([_i], _w, 'REPLACE')
_vg = ob_zombie.vertex_groups.new(name='LowerLeg.L')
for _i, _w in zip([2, 33, 34, 35, 36, 37, 38, 39, 40, 41, 42, 43, 44, 45, 46, 51, 52, 65, 66, 67, 68, 69, 70, 71, 72, 73, 74, 144, 145], [0.00623, 0.04294, 0.05316, 0.9916, 0.9932, 0.9886, 0.9916, 0.05988, 0.5138, 0.06692, 0.5233, 0.9545, 0.8754, 0.9062, 0.965, 0.08466, 0.03974, 0.9732, 0.9779, 0.9954, 0.992, 0.9906, 0.9908, 0.9908, 0.9916, 0.1511, 0.5042, 0.8822, 0.9105]): _vg.add([_i], _w, 'REPLACE')
_vg = ob_zombie.vertex_groups.new(name='Foot.L')
for _i, _w in zip([39, 40, 41, 42, 43, 44, 45, 46, 47, 48, 49, 50, 51, 52, 114, 115, 116, 117, 118, 119, 120, 121, 122, 123, 124, 125, 126, 127, 128, 129, 130, 131, 132, 133, 134, 135, 136, 137, 138, 139, 140, 141, 142, 143], [0.9401, 0.4862, 0.9331, 0.4767, 0.0408, 0.1246, 0.09366, 0.01962, 1.024, 0.9963, 0.9949, 0.9933, 0.9153, 0.9551, 1.01, 1.002, 0.9999, 0.9977, 0.9986, 0.9984, 0.9961, 0.9936, 1.013, 1.007, 1.011, 1.007, 1.004, 1.003, 1.001, 1.001, 1.001, 1.0, 1.0, 0.9999, 0.999, 0.9984, 0.9971, 0.9966, 0.9971, 0.9967, 0.995, 0.9949, 1.037, 0.9916]): _vg.add([_i], _w, 'REPLACE')
_vg = ob_zombie.vertex_groups.new(name='UpperLeg.R')
_vg = ob_zombie.vertex_groups.new(name='LowerLeg.R')
_vg = ob_zombie.vertex_groups.new(name='Foot.R')
_m = ob_zombie.modifiers.new('Subsurf', 'SUBSURF')
_m.uv_smooth = 'PRESERVE_CORNERS'
_m.quality = 2
_m.levels = 2
_m.show_only_control_edges = False
_m = ob_zombie.modifiers.new('Mirror', 'MIRROR')
_m.use_clip = True
_m = ob_zombie.modifiers.new('Armature', 'ARMATURE')
_m.object = ob_armature
ob_armature.location = (0.0, 0.0, -1.155)
ob_armature.show_in_front = True
ob_armature.lineart.crease_threshold = 0.0

# ---- collection membership
col_collection_1.objects.link(ob_zombie)
col_collection_10.objects.link(ob_armature)

# ---- scene / render settings (as saved in the file)
scene.frame_start = 1; scene.frame_end = 250; scene.frame_set(1)
scene.render.engine = 'BLENDER_EEVEE_NEXT'
scene.render.resolution_percentage = 50
scene.render.dither_intensity = 0.0
scene.cycles.use_denoising = False
scene.cycles.samples = 128
scene.cycles.sampling_pattern = 'TABULATED_SOBOL'
scene.cycles.use_adaptive_sampling = False
scene.cycles.use_light_tree = False
scene.cycles.blur_glossy = 0.0
scene.cycles.sample_clamp_indirect = 0.0
scene.view_settings.view_transform = 'Standard'
bpy.context.view_layer.update()

# ---- added for rendering (the .blend has no active camera and no usable light): camera, sun
cam_auto = bpy.data.cameras.new('AutoCamera')
cam_auto.lens = 50.0
cam_auto.sensor_width = 36.0
cam_auto.clip_end = 1000.0
ob_auto_camera = bpy.data.objects.new('AutoCamera', cam_auto)
scene.collection.objects.link(ob_auto_camera)
ob_auto_camera.location = (13.9679, -16.9233, 10.8504)
ob_auto_camera.rotation_euler = (1.09748, -7.21219e-08, 0.694738)
scene.camera = ob_auto_camera
light_auto_sun = bpy.data.lights.new('AutoSun', 'SUN')
light_auto_sun.energy = 3.0
light_auto_sun.angle = 0.0523599
ob_auto_sun = bpy.data.objects.new('AutoSun', light_auto_sun)
scene.collection.objects.link(ob_auto_sun)
ob_auto_sun.rotation_euler = (0.872665, 0.174533, 0.523599)
bpy.context.view_layer.update()
